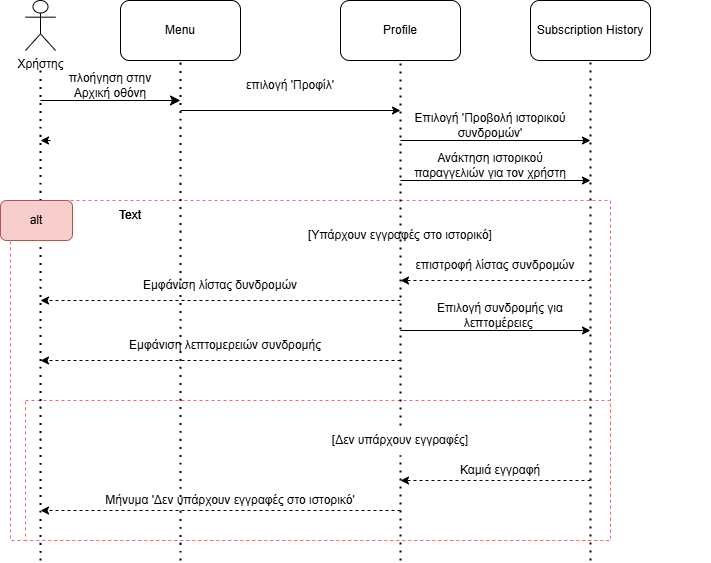

The diagram above was exported from draw.io. Its source (the exported page's mxGraphModel, read from the mxfile embedded in the PNG):
<mxGraphModel dx="736" dy="828" grid="1" gridSize="10" guides="1" tooltips="1" connect="1" arrows="1" fold="1" page="1" pageScale="1" pageWidth="827" pageHeight="1169" math="0" shadow="0">
  <root>
    <mxCell id="0" />
    <mxCell id="1" parent="0" />
    <mxCell id="eaQiK7DcnhkOdQXuA9Or-44" value="" style="rounded=0;whiteSpace=wrap;html=1;dashed=1;strokeColor=#FF6666;" parent="1" vertex="1">
      <mxGeometry x="30" y="300" width="600" height="340" as="geometry" />
    </mxCell>
    <mxCell id="eaQiK7DcnhkOdQXuA9Or-47" value="" style="rounded=0;whiteSpace=wrap;html=1;dashed=1;strokeColor=#FF6666;" parent="1" vertex="1">
      <mxGeometry x="45" y="500" width="585" height="140" as="geometry" />
    </mxCell>
    <mxCell id="ysrdWbagOvddusP8nJF9-1" value="Χρήστης" style="shape=umlActor;verticalLabelPosition=bottom;verticalAlign=top;html=1;outlineConnect=0;" parent="1" vertex="1">
      <mxGeometry x="45" y="100" width="30" height="50" as="geometry" />
    </mxCell>
    <mxCell id="ysrdWbagOvddusP8nJF9-2" value="" style="endArrow=none;dashed=1;html=1;dashPattern=1 3;strokeWidth=2;rounded=0;fontSize=12;startSize=8;endSize=8;curved=1;" parent="1" edge="1">
      <mxGeometry width="50" height="50" relative="1" as="geometry">
        <mxPoint x="60" y="660" as="sourcePoint" />
        <mxPoint x="60" y="170" as="targetPoint" />
      </mxGeometry>
    </mxCell>
    <mxCell id="ysrdWbagOvddusP8nJF9-3" value="" style="endArrow=classic;html=1;rounded=0;fontSize=12;startSize=8;endSize=8;curved=1;" parent="1" edge="1">
      <mxGeometry width="50" height="50" relative="1" as="geometry">
        <mxPoint x="60" y="200" as="sourcePoint" />
        <mxPoint x="200" y="200" as="targetPoint" />
      </mxGeometry>
    </mxCell>
    <mxCell id="ysrdWbagOvddusP8nJF9-4" value="Menu" style="rounded=1;whiteSpace=wrap;html=1;" parent="1" vertex="1">
      <mxGeometry x="140" y="100" width="120" height="60" as="geometry" />
    </mxCell>
    <mxCell id="ysrdWbagOvddusP8nJF9-5" value="" style="endArrow=none;dashed=1;html=1;dashPattern=1 3;strokeWidth=2;rounded=0;fontSize=12;startSize=8;endSize=8;curved=1;entryX=0.5;entryY=1;entryDx=0;entryDy=0;" parent="1" target="ysrdWbagOvddusP8nJF9-4" edge="1">
      <mxGeometry width="50" height="50" relative="1" as="geometry">
        <mxPoint x="200" y="660" as="sourcePoint" />
        <mxPoint x="260" y="430" as="targetPoint" />
      </mxGeometry>
    </mxCell>
    <mxCell id="ysrdWbagOvddusP8nJF9-6" value="Profile" style="rounded=1;whiteSpace=wrap;html=1;" parent="1" vertex="1">
      <mxGeometry x="360" y="100" width="120" height="60" as="geometry" />
    </mxCell>
    <mxCell id="eaQiK7DcnhkOdQXuA9Or-2" value="επιλογή 'Προφίλ'" style="text;html=1;align=center;verticalAlign=middle;whiteSpace=wrap;rounded=0;" parent="1" vertex="1">
      <mxGeometry x="210" y="170" width="200" height="30" as="geometry" />
    </mxCell>
    <mxCell id="eaQiK7DcnhkOdQXuA9Or-3" value="" style="endArrow=classic;html=1;rounded=0;" parent="1" edge="1">
      <mxGeometry width="50" height="50" relative="1" as="geometry">
        <mxPoint x="200" y="210" as="sourcePoint" />
        <mxPoint x="420" y="210" as="targetPoint" />
      </mxGeometry>
    </mxCell>
    <mxCell id="eaQiK7DcnhkOdQXuA9Or-7" value="" style="endArrow=classic;html=1;rounded=0;" parent="1" edge="1">
      <mxGeometry width="50" height="50" relative="1" as="geometry">
        <mxPoint x="70" y="240" as="sourcePoint" />
        <mxPoint x="60" y="240" as="targetPoint" />
      </mxGeometry>
    </mxCell>
    <mxCell id="eaQiK7DcnhkOdQXuA9Or-10" value="" style="endArrow=classic;html=1;rounded=0;exitX=0;exitY=1;exitDx=0;exitDy=0;" parent="1" edge="1" source="eaQiK7DcnhkOdQXuA9Or-15">
      <mxGeometry width="50" height="50" relative="1" as="geometry">
        <mxPoint x="420" y="280" as="sourcePoint" />
        <mxPoint x="610" y="240" as="targetPoint" />
        <Array as="points" />
      </mxGeometry>
    </mxCell>
    <mxCell id="eaQiK7DcnhkOdQXuA9Or-12" value="Subscription History" style="rounded=1;whiteSpace=wrap;html=1;" parent="1" vertex="1">
      <mxGeometry x="550" y="100" width="120" height="60" as="geometry" />
    </mxCell>
    <mxCell id="eaQiK7DcnhkOdQXuA9Or-14" value="" style="endArrow=none;dashed=1;html=1;dashPattern=1 3;strokeWidth=2;rounded=0;entryX=0.5;entryY=1;entryDx=0;entryDy=0;" parent="1" target="eaQiK7DcnhkOdQXuA9Or-12" edge="1">
      <mxGeometry width="50" height="50" relative="1" as="geometry">
        <mxPoint x="610" y="660" as="sourcePoint" />
        <mxPoint x="660" y="330" as="targetPoint" />
      </mxGeometry>
    </mxCell>
    <mxCell id="eaQiK7DcnhkOdQXuA9Or-15" value="Επιλογή 'Προβολή ιστορικού συνδρομών'" style="text;html=1;align=center;verticalAlign=middle;whiteSpace=wrap;rounded=0;" parent="1" vertex="1">
      <mxGeometry x="420" y="210" width="180" height="30" as="geometry" />
    </mxCell>
    <mxCell id="eaQiK7DcnhkOdQXuA9Or-24" value="[Υπάρχουν εγγραφές στο ιστορικό]" style="text;html=1;align=center;verticalAlign=middle;whiteSpace=wrap;rounded=0;" parent="1" vertex="1">
      <mxGeometry x="110" y="320" width="620" height="30" as="geometry" />
    </mxCell>
    <mxCell id="eaQiK7DcnhkOdQXuA9Or-48" value="alt" style="rounded=1;whiteSpace=wrap;html=1;fillColor=#f8cecc;strokeColor=#b85450;" parent="1" vertex="1">
      <mxGeometry x="20" y="300" width="72" height="40" as="geometry" />
    </mxCell>
    <mxCell id="eaQiK7DcnhkOdQXuA9Or-52" value="πλοήγηση στην Αρχική οθόνη" style="text;html=1;align=center;verticalAlign=middle;whiteSpace=wrap;rounded=0;" parent="1" vertex="1">
      <mxGeometry x="70" y="170" width="120" height="30" as="geometry" />
    </mxCell>
    <mxCell id="LuxHalnP4wfx6E8s8_N--2" value="" style="endArrow=classic;html=1;rounded=0;" edge="1" parent="1">
      <mxGeometry width="50" height="50" relative="1" as="geometry">
        <mxPoint x="420" y="280" as="sourcePoint" />
        <mxPoint x="610" y="280" as="targetPoint" />
      </mxGeometry>
    </mxCell>
    <mxCell id="LuxHalnP4wfx6E8s8_N--3" value="Ανάκτηση ιστορικού παραγγελιών για τον χρήστη" style="text;html=1;align=center;verticalAlign=middle;whiteSpace=wrap;rounded=0;" vertex="1" parent="1">
      <mxGeometry x="420" y="250" width="180" height="30" as="geometry" />
    </mxCell>
    <mxCell id="LuxHalnP4wfx6E8s8_N--7" value="" style="endArrow=none;dashed=1;html=1;dashPattern=1 3;strokeWidth=2;rounded=0;entryX=0.5;entryY=1;entryDx=0;entryDy=0;" edge="1" parent="1" source="LuxHalnP4wfx6E8s8_N--14" target="ysrdWbagOvddusP8nJF9-6">
      <mxGeometry width="50" height="50" relative="1" as="geometry">
        <mxPoint x="420" y="820" as="sourcePoint" />
        <mxPoint x="280" y="930" as="targetPoint" />
      </mxGeometry>
    </mxCell>
    <mxCell id="LuxHalnP4wfx6E8s8_N--8" value="" style="endArrow=classic;html=1;rounded=0;dashed=1;" edge="1" parent="1">
      <mxGeometry width="50" height="50" relative="1" as="geometry">
        <mxPoint x="610" y="380" as="sourcePoint" />
        <mxPoint x="420" y="380" as="targetPoint" />
      </mxGeometry>
    </mxCell>
    <mxCell id="LuxHalnP4wfx6E8s8_N--9" value="επιστροφή λίστας συνδρομών" style="text;html=1;align=center;verticalAlign=middle;whiteSpace=wrap;rounded=0;" vertex="1" parent="1">
      <mxGeometry x="430" y="350" width="170" height="30" as="geometry" />
    </mxCell>
    <mxCell id="LuxHalnP4wfx6E8s8_N--10" value="" style="endArrow=classic;html=1;rounded=0;dashed=1;" edge="1" parent="1">
      <mxGeometry width="50" height="50" relative="1" as="geometry">
        <mxPoint x="420" y="400" as="sourcePoint" />
        <mxPoint x="60" y="400" as="targetPoint" />
      </mxGeometry>
    </mxCell>
    <mxCell id="LuxHalnP4wfx6E8s8_N--11" value="Εμφάνιση λίστας δυνδρομών" style="text;html=1;align=center;verticalAlign=middle;whiteSpace=wrap;rounded=0;" vertex="1" parent="1">
      <mxGeometry x="110" y="370" width="260" height="30" as="geometry" />
    </mxCell>
    <mxCell id="LuxHalnP4wfx6E8s8_N--13" value="" style="endArrow=none;dashed=1;html=1;dashPattern=1 3;strokeWidth=2;rounded=0;entryX=0.5;entryY=1;entryDx=0;entryDy=0;" edge="1" parent="1" target="LuxHalnP4wfx6E8s8_N--14">
      <mxGeometry width="50" height="50" relative="1" as="geometry">
        <mxPoint x="420" y="660" as="sourcePoint" />
        <mxPoint x="420" y="160" as="targetPoint" />
      </mxGeometry>
    </mxCell>
    <mxCell id="LuxHalnP4wfx6E8s8_N--14" value="[Δεν υπάρχουν εγγραφές]" style="text;html=1;align=center;verticalAlign=middle;whiteSpace=wrap;rounded=0;" vertex="1" parent="1">
      <mxGeometry x="270" y="525" width="300" height="30" as="geometry" />
    </mxCell>
    <mxCell id="LuxHalnP4wfx6E8s8_N--15" value="" style="endArrow=classic;html=1;rounded=0;dashed=1;" edge="1" parent="1">
      <mxGeometry width="50" height="50" relative="1" as="geometry">
        <mxPoint x="610" y="580" as="sourcePoint" />
        <mxPoint x="420" y="580" as="targetPoint" />
      </mxGeometry>
    </mxCell>
    <mxCell id="LuxHalnP4wfx6E8s8_N--16" value="" style="endArrow=classic;html=1;rounded=0;dashed=1;" edge="1" parent="1">
      <mxGeometry width="50" height="50" relative="1" as="geometry">
        <mxPoint x="420" y="610" as="sourcePoint" />
        <mxPoint x="60" y="610" as="targetPoint" />
      </mxGeometry>
    </mxCell>
    <mxCell id="LuxHalnP4wfx6E8s8_N--17" value="Καμιά εγγραφή" style="text;html=1;align=center;verticalAlign=middle;whiteSpace=wrap;rounded=0;" vertex="1" parent="1">
      <mxGeometry x="460" y="555" width="120" height="30" as="geometry" />
    </mxCell>
    <mxCell id="LuxHalnP4wfx6E8s8_N--18" value="Μήνυμα 'Δεν υπάρχουν εγγραφές στο ιστορικό'" style="text;html=1;align=center;verticalAlign=middle;whiteSpace=wrap;rounded=0;" vertex="1" parent="1">
      <mxGeometry x="90" y="585" width="320" height="30" as="geometry" />
    </mxCell>
    <mxCell id="LuxHalnP4wfx6E8s8_N--19" value="" style="endArrow=classic;html=1;rounded=0;" edge="1" parent="1">
      <mxGeometry width="50" height="50" relative="1" as="geometry">
        <mxPoint x="420" y="430" as="sourcePoint" />
        <mxPoint x="610" y="430" as="targetPoint" />
      </mxGeometry>
    </mxCell>
    <mxCell id="LuxHalnP4wfx6E8s8_N--20" value="Επιλογή συνδρομής για λεπτομέρειες&amp;nbsp;" style="text;html=1;align=center;verticalAlign=middle;whiteSpace=wrap;rounded=0;" vertex="1" parent="1">
      <mxGeometry x="430" y="400" width="180" height="30" as="geometry" />
    </mxCell>
    <mxCell id="LuxHalnP4wfx6E8s8_N--21" value="" style="endArrow=classic;html=1;rounded=0;dashed=1;" edge="1" parent="1">
      <mxGeometry width="50" height="50" relative="1" as="geometry">
        <mxPoint x="420" y="460" as="sourcePoint" />
        <mxPoint x="60" y="460" as="targetPoint" />
      </mxGeometry>
    </mxCell>
    <mxCell id="LuxHalnP4wfx6E8s8_N--22" value="Text" style="text;html=1;align=center;verticalAlign=middle;whiteSpace=wrap;rounded=0;" vertex="1" parent="1">
      <mxGeometry x="120" y="300" width="60" height="30" as="geometry" />
    </mxCell>
    <mxCell id="LuxHalnP4wfx6E8s8_N--23" value="Text" style="text;html=1;align=center;verticalAlign=middle;whiteSpace=wrap;rounded=0;" vertex="1" parent="1">
      <mxGeometry x="120" y="300" width="60" height="30" as="geometry" />
    </mxCell>
    <mxCell id="LuxHalnP4wfx6E8s8_N--24" value="Εμφάνιση λεπτομερειών συνδρομής" style="text;html=1;align=center;verticalAlign=middle;whiteSpace=wrap;rounded=0;" vertex="1" parent="1">
      <mxGeometry x="80" y="430" width="330" height="30" as="geometry" />
    </mxCell>
  </root>
</mxGraphModel>